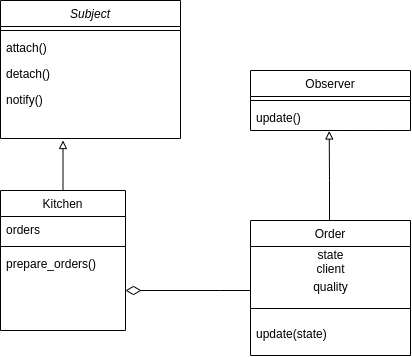

The diagram above was exported from draw.io. Its source (the exported page's mxGraphModel, read from the mxfile embedded in the PNG):
<mxGraphModel dx="438" dy="387" grid="1" gridSize="10" guides="1" tooltips="1" connect="1" arrows="1" fold="1" page="1" pageScale="1" pageWidth="827" pageHeight="1169" math="0" shadow="0">
  <root>
    <mxCell id="WIyWlLk6GJQsqaUBKTNV-0" />
    <mxCell id="WIyWlLk6GJQsqaUBKTNV-1" parent="WIyWlLk6GJQsqaUBKTNV-0" />
    <mxCell id="sIlC0HuK5K73EFUpgNAE-2" style="edgeStyle=orthogonalEdgeStyle;rounded=0;orthogonalLoop=1;jettySize=auto;html=1;entryX=0.492;entryY=1.019;entryDx=0;entryDy=0;entryPerimeter=0;startArrow=none;startFill=0;endArrow=block;endFill=0;" edge="1" parent="WIyWlLk6GJQsqaUBKTNV-1" source="zkfFHV4jXpPFQw0GAbJ--13" target="zkfFHV4jXpPFQw0GAbJ--24">
      <mxGeometry relative="1" as="geometry">
        <Array as="points">
          <mxPoint x="529" y="280" />
          <mxPoint x="529" y="280" />
        </Array>
      </mxGeometry>
    </mxCell>
    <mxCell id="sIlC0HuK5K73EFUpgNAE-4" style="edgeStyle=orthogonalEdgeStyle;rounded=0;orthogonalLoop=1;jettySize=auto;html=1;startArrow=none;startFill=0;endArrow=diamondThin;endFill=0;startSize=13;endSize=13;" edge="1" parent="WIyWlLk6GJQsqaUBKTNV-1" source="zkfFHV4jXpPFQw0GAbJ--13" target="zkfFHV4jXpPFQw0GAbJ--11">
      <mxGeometry relative="1" as="geometry">
        <Array as="points">
          <mxPoint x="420" y="390" />
          <mxPoint x="420" y="390" />
        </Array>
      </mxGeometry>
    </mxCell>
    <mxCell id="sIlC0HuK5K73EFUpgNAE-5" style="edgeStyle=orthogonalEdgeStyle;rounded=0;orthogonalLoop=1;jettySize=auto;html=1;startArrow=none;startFill=0;endArrow=block;endFill=0;" edge="1" parent="WIyWlLk6GJQsqaUBKTNV-1" source="zkfFHV4jXpPFQw0GAbJ--6">
      <mxGeometry relative="1" as="geometry">
        <mxPoint x="262.5" y="240" as="targetPoint" />
      </mxGeometry>
    </mxCell>
    <mxCell id="zkfFHV4jXpPFQw0GAbJ--6" value="Kitchen" style="swimlane;fontStyle=0;align=center;verticalAlign=top;childLayout=stackLayout;horizontal=1;startSize=26;horizontalStack=0;resizeParent=1;resizeLast=0;collapsible=1;marginBottom=0;rounded=0;shadow=0;strokeWidth=1;" parent="WIyWlLk6GJQsqaUBKTNV-1" vertex="1">
      <mxGeometry x="200" y="290" width="125" height="140" as="geometry">
        <mxRectangle x="130" y="380" width="160" height="26" as="alternateBounds" />
      </mxGeometry>
    </mxCell>
    <mxCell id="zkfFHV4jXpPFQw0GAbJ--8" value="orders" style="text;align=left;verticalAlign=top;spacingLeft=4;spacingRight=4;overflow=hidden;rotatable=0;points=[[0,0.5],[1,0.5]];portConstraint=eastwest;rounded=0;shadow=0;html=0;" parent="zkfFHV4jXpPFQw0GAbJ--6" vertex="1">
      <mxGeometry y="26" width="125" height="26" as="geometry" />
    </mxCell>
    <mxCell id="zkfFHV4jXpPFQw0GAbJ--9" value="" style="line;html=1;strokeWidth=1;align=left;verticalAlign=middle;spacingTop=-1;spacingLeft=3;spacingRight=3;rotatable=0;labelPosition=right;points=[];portConstraint=eastwest;" parent="zkfFHV4jXpPFQw0GAbJ--6" vertex="1">
      <mxGeometry y="52" width="125" height="8" as="geometry" />
    </mxCell>
    <mxCell id="zkfFHV4jXpPFQw0GAbJ--11" value="prepare_orders()" style="text;align=left;verticalAlign=top;spacingLeft=4;spacingRight=4;overflow=hidden;rotatable=0;points=[[0,0.5],[1,0.5]];portConstraint=eastwest;" parent="zkfFHV4jXpPFQw0GAbJ--6" vertex="1">
      <mxGeometry y="60" width="125" height="80" as="geometry" />
    </mxCell>
    <mxCell id="zkfFHV4jXpPFQw0GAbJ--0" value="Subject" style="swimlane;fontStyle=2;align=center;verticalAlign=top;childLayout=stackLayout;horizontal=1;startSize=26;horizontalStack=0;resizeParent=1;resizeLast=0;collapsible=1;marginBottom=0;rounded=0;shadow=0;strokeWidth=1;" parent="WIyWlLk6GJQsqaUBKTNV-1" vertex="1">
      <mxGeometry x="200" y="100" width="180" height="138" as="geometry">
        <mxRectangle x="230" y="140" width="160" height="26" as="alternateBounds" />
      </mxGeometry>
    </mxCell>
    <mxCell id="zkfFHV4jXpPFQw0GAbJ--4" value="" style="line;html=1;strokeWidth=1;align=left;verticalAlign=middle;spacingTop=-1;spacingLeft=3;spacingRight=3;rotatable=0;labelPosition=right;points=[];portConstraint=eastwest;" parent="zkfFHV4jXpPFQw0GAbJ--0" vertex="1">
      <mxGeometry y="26" width="180" height="8" as="geometry" />
    </mxCell>
    <mxCell id="zkfFHV4jXpPFQw0GAbJ--5" value="attach()" style="text;align=left;verticalAlign=top;spacingLeft=4;spacingRight=4;overflow=hidden;rotatable=0;points=[[0,0.5],[1,0.5]];portConstraint=eastwest;" parent="zkfFHV4jXpPFQw0GAbJ--0" vertex="1">
      <mxGeometry y="34" width="180" height="26" as="geometry" />
    </mxCell>
    <mxCell id="zkfFHV4jXpPFQw0GAbJ--3" value="detach()" style="text;align=left;verticalAlign=top;spacingLeft=4;spacingRight=4;overflow=hidden;rotatable=0;points=[[0,0.5],[1,0.5]];portConstraint=eastwest;rounded=0;shadow=0;html=0;" parent="zkfFHV4jXpPFQw0GAbJ--0" vertex="1">
      <mxGeometry y="60" width="180" height="26" as="geometry" />
    </mxCell>
    <mxCell id="zkfFHV4jXpPFQw0GAbJ--1" value="notify()" style="text;align=left;verticalAlign=top;spacingLeft=4;spacingRight=4;overflow=hidden;rotatable=0;points=[[0,0.5],[1,0.5]];portConstraint=eastwest;" parent="zkfFHV4jXpPFQw0GAbJ--0" vertex="1">
      <mxGeometry y="86" width="180" height="26" as="geometry" />
    </mxCell>
    <mxCell id="zkfFHV4jXpPFQw0GAbJ--17" value="Observer" style="swimlane;fontStyle=0;align=center;verticalAlign=top;childLayout=stackLayout;horizontal=1;startSize=26;horizontalStack=0;resizeParent=1;resizeLast=0;collapsible=1;marginBottom=0;rounded=0;shadow=0;strokeWidth=1;" parent="WIyWlLk6GJQsqaUBKTNV-1" vertex="1">
      <mxGeometry x="450" y="170" width="160" height="60" as="geometry">
        <mxRectangle x="550" y="140" width="160" height="26" as="alternateBounds" />
      </mxGeometry>
    </mxCell>
    <mxCell id="zkfFHV4jXpPFQw0GAbJ--23" value="" style="line;html=1;strokeWidth=1;align=left;verticalAlign=middle;spacingTop=-1;spacingLeft=3;spacingRight=3;rotatable=0;labelPosition=right;points=[];portConstraint=eastwest;" parent="zkfFHV4jXpPFQw0GAbJ--17" vertex="1">
      <mxGeometry y="26" width="160" height="8" as="geometry" />
    </mxCell>
    <mxCell id="zkfFHV4jXpPFQw0GAbJ--24" value="update()" style="text;align=left;verticalAlign=top;spacingLeft=4;spacingRight=4;overflow=hidden;rotatable=0;points=[[0,0.5],[1,0.5]];portConstraint=eastwest;" parent="zkfFHV4jXpPFQw0GAbJ--17" vertex="1">
      <mxGeometry y="34" width="160" height="26" as="geometry" />
    </mxCell>
    <mxCell id="zkfFHV4jXpPFQw0GAbJ--13" value="Order" style="swimlane;fontStyle=0;align=center;verticalAlign=top;childLayout=stackLayout;horizontal=1;startSize=26;horizontalStack=0;resizeParent=1;resizeLast=0;collapsible=1;marginBottom=0;rounded=0;shadow=0;strokeWidth=1;" parent="WIyWlLk6GJQsqaUBKTNV-1" vertex="1">
      <mxGeometry x="450" y="320" width="160" height="135" as="geometry">
        <mxRectangle x="340" y="380" width="170" height="26" as="alternateBounds" />
      </mxGeometry>
    </mxCell>
    <mxCell id="sIlC0HuK5K73EFUpgNAE-3" value="state&lt;br&gt;client&lt;br&gt;" style="text;html=1;align=center;verticalAlign=middle;resizable=0;points=[];autosize=1;" vertex="1" parent="zkfFHV4jXpPFQw0GAbJ--13">
      <mxGeometry y="26" width="160" height="30" as="geometry" />
    </mxCell>
    <mxCell id="sIlC0HuK5K73EFUpgNAE-6" value="quality" style="text;html=1;align=center;verticalAlign=middle;resizable=0;points=[];autosize=1;" vertex="1" parent="zkfFHV4jXpPFQw0GAbJ--13">
      <mxGeometry y="56" width="160" height="20" as="geometry" />
    </mxCell>
    <mxCell id="zkfFHV4jXpPFQw0GAbJ--15" value="" style="line;html=1;strokeWidth=1;align=left;verticalAlign=middle;spacingTop=-1;spacingLeft=3;spacingRight=3;rotatable=0;labelPosition=right;points=[];portConstraint=eastwest;" parent="zkfFHV4jXpPFQw0GAbJ--13" vertex="1">
      <mxGeometry y="76" width="160" height="24" as="geometry" />
    </mxCell>
    <mxCell id="zkfFHV4jXpPFQw0GAbJ--14" value="update(state)" style="text;align=left;verticalAlign=top;spacingLeft=4;spacingRight=4;overflow=hidden;rotatable=0;points=[[0,0.5],[1,0.5]];portConstraint=eastwest;" parent="zkfFHV4jXpPFQw0GAbJ--13" vertex="1">
      <mxGeometry y="100" width="160" height="26" as="geometry" />
    </mxCell>
  </root>
</mxGraphModel>